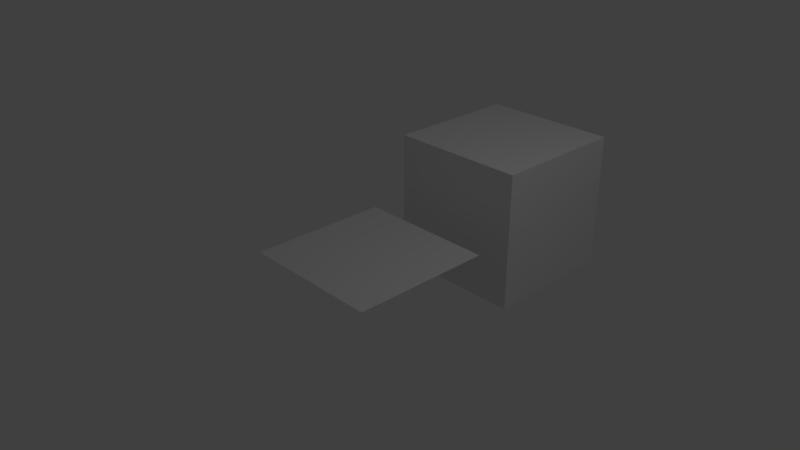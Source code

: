 # Source: punch.blend  (saved by Blender 2.78.0; exported with 4.5.12 LTS)
import bpy
from mathutils import Matrix  # noqa: F401  (used for matrix-valued properties, if any)

bpy.ops.wm.read_factory_settings(use_empty=True)
scene = bpy.context.scene
scene.name = 'Scene'

# ---- collections
col_collection_1 = bpy.data.collections.new('Collection 1'); scene.collection.children.link(col_collection_1)

# ---- materials (node trees are filled in below, after node groups)
mat_material = bpy.data.materials.new('Material')
mat_material.alpha_threshold = 0.0
mat_material.use_transparent_shadow = False
mat_material.roughness = 0.5
mat_material.line_color = (0.0, 0.0, 0.0, 1.0)

# ---- material node trees

# ---- world
world_world = bpy.data.worlds.new('World'); scene.world = world_world
world_world.color = (0.05088, 0.05088, 0.05088)
world_world.use_sun_shadow = False
world_world.sun_shadow_jitter_overblur = 0.0
world_world.cycles.sampling_method = 'MANUAL'

# ---- cameras
cam_camera = bpy.data.cameras.new('Camera')
cam_camera.clip_end = 100.0
cam_camera.lens = 35.0
cam_camera.sensor_width = 32.0
cam_camera.sensor_height = 18.0
cam_camera.ortho_scale = 7.314
cam_camera.dof.focus_distance = 0.0
cam_camera.dof.aperture_fstop = 128.0

# ---- lights
light_lamp = bpy.data.lights.new('Lamp', 'POINT')
light_lamp.transmission_factor = 0.0
light_lamp.cutoff_distance = 30.0
light_lamp.energy = 100.0
light_lamp.shadow_buffer_clip_start = 1.001
light_lamp.shadow_soft_size = 0.1
light_lamp.shadow_maximum_resolution = 0.006
light_lamp.use_absolute_resolution = True

# ---- meshes
me_plane = bpy.data.meshes.new('Plane')
me_plane.from_pydata([(-1.0, -1.0, 0.0), (1.0, -1.0, 0.0), (-1.0, 1.0, 0.0), (1.0, 1.0, 0.0)], [], [(0, 1, 3, 2)])
me_plane.use_remesh_preserve_volume = False
me_plane.use_remesh_preserve_attributes = False
me_plane.use_mirror_vertex_groups = False
me_plane.update()
me_cube = bpy.data.meshes.new('Cube')
me_cube.from_pydata([(1.0, 1.0, -1.0), (1.0, -1.0, -1.0), (-1.0, -1.0, -1.0), (-1.0, 1.0, -1.0), (1.0, 1.0, 1.0), (1.0, -1.0, 1.0), (-1.0, -1.0, 1.0), (-1.0, 1.0, 1.0)], [], [(0, 1, 2, 3), (4, 7, 6, 5), (0, 4, 5, 1), (1, 5, 6, 2), (2, 6, 7, 3), (4, 0, 3, 7)])
me_cube.materials.append(mat_material)
me_cube.use_remesh_preserve_volume = False
me_cube.use_remesh_preserve_attributes = False
me_cube.use_mirror_vertex_groups = False
me_cube.update()

# ---- objects
ob_plane = bpy.data.objects.new('Plane', me_plane)
ob_cube = bpy.data.objects.new('Cube', me_cube)
ob_lamp = bpy.data.objects.new('Lamp', light_lamp)
ob_camera = bpy.data.objects.new('Camera', cam_camera)

# ---- transforms, parenting, visibility, modifiers, constraints
ob_plane.location = (0.0, 0.0, 0.0)
ob_plane.lineart.crease_threshold = 0.0
ob_cube.location = (0.002951, 2.569, -0.05449)
ob_cube.lock_rotations_4d = False
ob_cube.empty_display_type = 'ARROWS'
ob_cube.lineart.crease_threshold = 0.0
ob_lamp.location = (4.076, 1.005, 5.904)
ob_lamp.rotation_euler = (0.6503, 0.05522, 1.866)
ob_lamp.lock_rotations_4d = False
ob_lamp.empty_display_type = 'ARROWS'
ob_lamp.color = (0.0, 0.0, 0.0, 0.0)
ob_lamp.lineart.crease_threshold = 0.0
ob_camera.location = (7.481, -6.508, 5.344)
ob_camera.rotation_euler = (1.109, 0.0, 0.8149)
ob_camera.lock_rotations_4d = False
ob_camera.empty_display_type = 'ARROWS'
ob_camera.color = (0.0, 0.0, 0.0, 0.0)
ob_camera.display_type = 'WIRE'
ob_camera.lineart.crease_threshold = 0.0

# ---- collection membership
col_collection_1.objects.link(ob_plane)
col_collection_1.objects.link(ob_cube)
col_collection_1.objects.link(ob_lamp)
col_collection_1.objects.link(ob_camera)

# ---- scene / render settings (as saved in the file)
scene.camera = ob_camera
scene.frame_start = 1; scene.frame_end = 250; scene.frame_set(1)
scene.render.engine = 'BLENDER_EEVEE_NEXT'
scene.render.resolution_percentage = 50
scene.render.dither_intensity = 0.0
scene.cycles.use_denoising = False
scene.cycles.samples = 128
scene.cycles.sampling_pattern = 'TABULATED_SOBOL'
scene.cycles.light_sampling_threshold = 0.0
scene.cycles.use_adaptive_sampling = False
scene.cycles.use_light_tree = False
scene.cycles.blur_glossy = 0.0
scene.cycles.sample_clamp_indirect = 0.0
scene.view_settings.view_transform = 'Standard'
bpy.context.view_layer.update()
